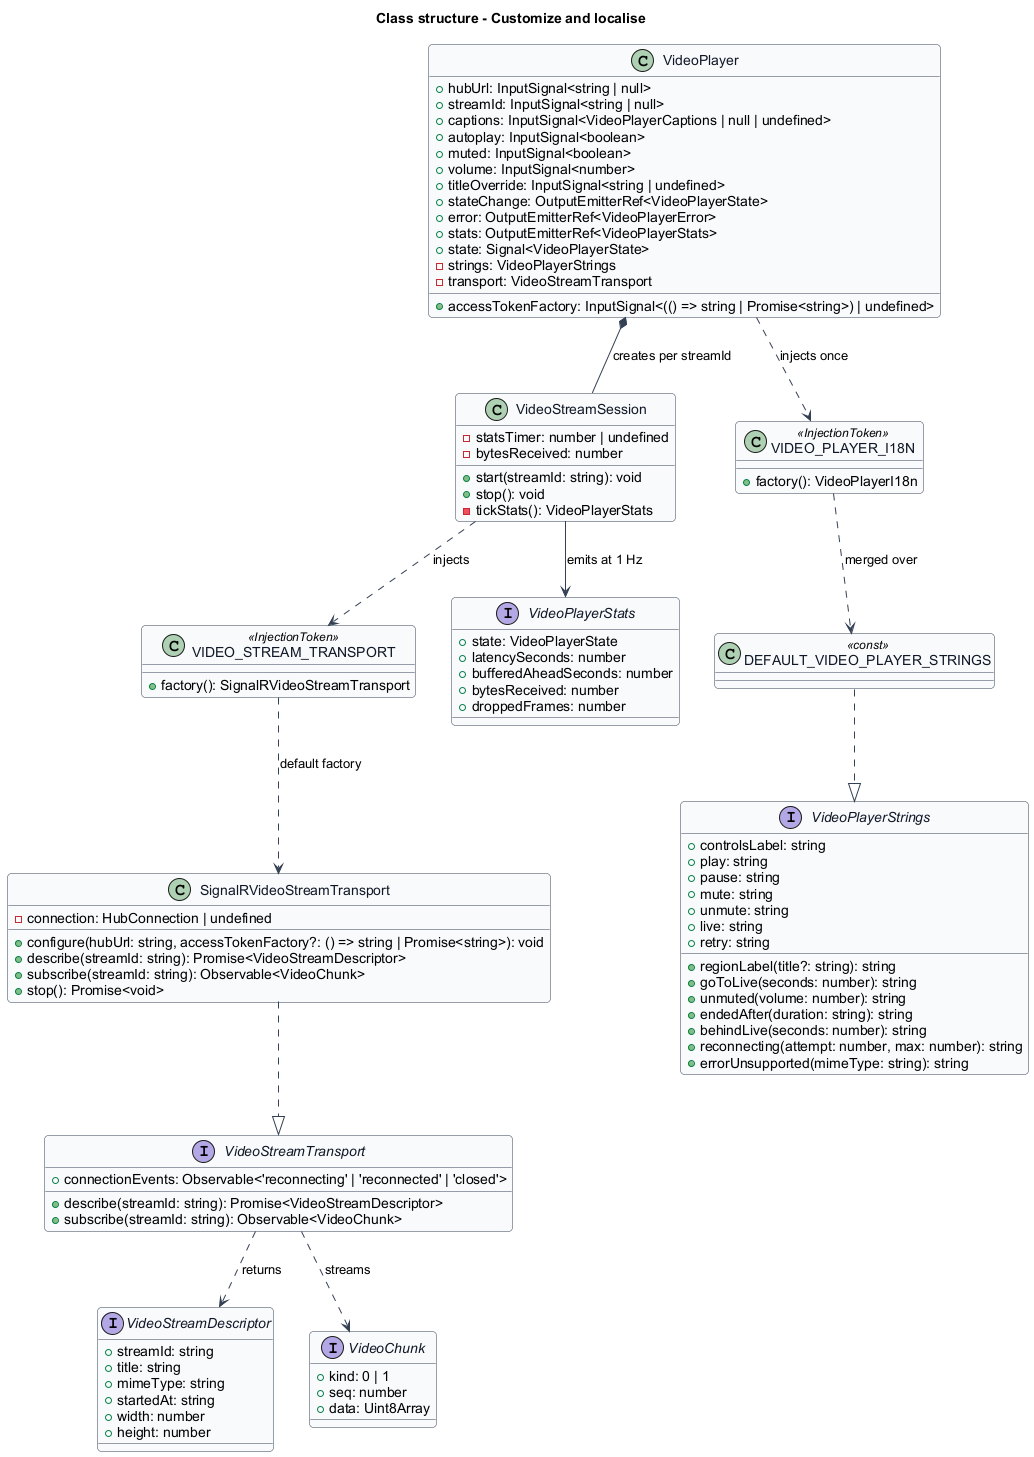

The diagram above was rendered by PlantUML. Its source (embedded in the PNG):
@startuml
skinparam backgroundColor #FFFFFF
skinparam shadowing false
skinparam roundcorner 8
skinparam defaultFontName Arial
skinparam ArrowColor #344054
skinparam class {
  BorderColor #344054
  FontColor #101828
  BackgroundColor #F9FAFB
}
title Class structure - Customize and localise

class VideoPlayer {
  +hubUrl: InputSignal<string | null>
  +streamId: InputSignal<string | null>
  +accessTokenFactory: InputSignal<(() => string | Promise<string>) | undefined>
  +captions: InputSignal<VideoPlayerCaptions | null | undefined>
  +autoplay: InputSignal<boolean>
  +muted: InputSignal<boolean>
  +volume: InputSignal<number>
  +titleOverride: InputSignal<string | undefined>
  +stateChange: OutputEmitterRef<VideoPlayerState>
  +error: OutputEmitterRef<VideoPlayerError>
  +stats: OutputEmitterRef<VideoPlayerStats>
  +state: Signal<VideoPlayerState>
  -strings: VideoPlayerStrings
  -transport: VideoStreamTransport
}

class VideoStreamSession {
  -statsTimer: number | undefined
  -bytesReceived: number
  +start(streamId: string): void
  +stop(): void
  -tickStats(): VideoPlayerStats
}

interface VideoStreamTransport {
  +describe(streamId: string): Promise<VideoStreamDescriptor>
  +subscribe(streamId: string): Observable<VideoChunk>
  +connectionEvents: Observable<'reconnecting' | 'reconnected' | 'closed'>
}

class "VIDEO_STREAM_TRANSPORT" as TransportToken <<InjectionToken>> {
  +factory(): SignalRVideoStreamTransport
}

class SignalRVideoStreamTransport {
  -connection: HubConnection | undefined
  +configure(hubUrl: string, accessTokenFactory?: () => string | Promise<string>): void
  +describe(streamId: string): Promise<VideoStreamDescriptor>
  +subscribe(streamId: string): Observable<VideoChunk>
  +stop(): Promise<void>
}

interface VideoPlayerStrings {
  +regionLabel(title?: string): string
  +controlsLabel: string
  +play: string
  +pause: string
  +mute: string
  +unmute: string
  +live: string
  +goToLive(seconds: number): string
  +unmuted(volume: number): string
  +endedAfter(duration: string): string
  +behindLive(seconds: number): string
  +reconnecting(attempt: number, max: number): string
  +errorUnsupported(mimeType: string): string
  +retry: string
}

class "VIDEO_PLAYER_I18N" as I18nToken <<InjectionToken>> {
  +factory(): VideoPlayerI18n
}

class "DEFAULT_VIDEO_PLAYER_STRINGS" as Defaults <<const>> {
}

interface VideoPlayerStats {
  +state: VideoPlayerState
  +latencySeconds: number
  +bufferedAheadSeconds: number
  +bytesReceived: number
  +droppedFrames: number
}

interface VideoStreamDescriptor {
  +streamId: string
  +title: string
  +mimeType: string
  +startedAt: string
  +width: number
  +height: number
}

interface VideoChunk {
  +kind: 0 | 1
  +seq: number
  +data: Uint8Array
}

VideoPlayer *-- VideoStreamSession : creates per streamId
VideoPlayer ..> I18nToken : injects once
I18nToken ..> Defaults : merged over
Defaults ..|> VideoPlayerStrings
VideoStreamSession ..> TransportToken : injects
TransportToken ..> SignalRVideoStreamTransport : default factory
SignalRVideoStreamTransport ..|> VideoStreamTransport
VideoStreamSession --> VideoPlayerStats : emits at 1 Hz
VideoStreamTransport ..> VideoStreamDescriptor : returns
VideoStreamTransport ..> VideoChunk : streams
@enduml